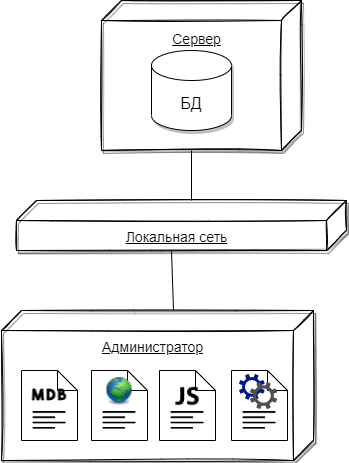

The diagram above was exported from draw.io. Its source (the exported page's mxGraphModel, read from the mxfile embedded in the PNG):
<mxGraphModel dx="1374" dy="789" grid="1" gridSize="10" guides="1" tooltips="1" connect="1" arrows="1" fold="1" page="1" pageScale="1" pageWidth="827" pageHeight="1169" math="0" shadow="0">
  <root>
    <mxCell id="0" />
    <mxCell id="1" parent="0" />
    <mxCell id="_FNPVRtiwVkB_pbmu6Aw-2" value="&lt;font style=&quot;font-size: 14px&quot;&gt;&lt;br&gt;Сервер&lt;/font&gt;" style="verticalAlign=top;align=center;spacingTop=8;spacingLeft=2;spacingRight=12;shape=cube;size=20;direction=south;fontStyle=4;html=1;shadow=1;sketch=1;" vertex="1" parent="1">
      <mxGeometry x="300" y="200" width="200" height="150" as="geometry" />
    </mxCell>
    <mxCell id="_FNPVRtiwVkB_pbmu6Aw-3" value="БД" style="shape=cylinder3;whiteSpace=wrap;html=1;boundedLbl=1;backgroundOutline=1;size=15;shadow=1;sketch=0;fontSize=16;gradientColor=none;align=center;" vertex="1" parent="1">
      <mxGeometry x="350" y="250" width="80" height="80" as="geometry" />
    </mxCell>
    <mxCell id="_FNPVRtiwVkB_pbmu6Aw-4" value="&lt;br&gt;&lt;font style=&quot;font-size: 14px&quot;&gt;Локальная сеть&lt;/font&gt;" style="verticalAlign=top;align=center;spacingTop=8;spacingLeft=2;spacingRight=12;shape=cube;size=20;direction=south;fontStyle=4;html=1;shadow=1;sketch=1;" vertex="1" parent="1">
      <mxGeometry x="215" y="400" width="330" height="50" as="geometry" />
    </mxCell>
    <mxCell id="_FNPVRtiwVkB_pbmu6Aw-5" value="&lt;br&gt;&lt;font style=&quot;font-size: 14px&quot;&gt;Администратор&lt;/font&gt;" style="verticalAlign=top;align=center;spacingTop=8;spacingLeft=2;spacingRight=12;shape=cube;size=20;direction=south;fontStyle=4;html=1;shadow=1;sketch=1;" vertex="1" parent="1">
      <mxGeometry x="200" y="510" width="312" height="150" as="geometry" />
    </mxCell>
    <mxCell id="_FNPVRtiwVkB_pbmu6Aw-6" value="" style="endArrow=none;html=1;rounded=0;fontSize=14;exitX=0;exitY=0;exitDx=150;exitDy=110;exitPerimeter=0;entryX=0;entryY=0;entryDx=0;entryDy=155;entryPerimeter=0;" edge="1" parent="1" source="_FNPVRtiwVkB_pbmu6Aw-2" target="_FNPVRtiwVkB_pbmu6Aw-4">
      <mxGeometry width="50" height="50" relative="1" as="geometry">
        <mxPoint x="420" y="340" as="sourcePoint" />
        <mxPoint x="470" y="290" as="targetPoint" />
      </mxGeometry>
    </mxCell>
    <mxCell id="_FNPVRtiwVkB_pbmu6Aw-7" value="" style="endArrow=none;html=1;rounded=0;fontSize=14;exitX=0;exitY=0;exitDx=50;exitDy=175;exitPerimeter=0;entryX=0;entryY=0;entryDx=0;entryDy=140;entryPerimeter=0;" edge="1" parent="1" source="_FNPVRtiwVkB_pbmu6Aw-4" target="_FNPVRtiwVkB_pbmu6Aw-5">
      <mxGeometry width="50" height="50" relative="1" as="geometry">
        <mxPoint x="400" y="360" as="sourcePoint" />
        <mxPoint x="400" y="410" as="targetPoint" />
      </mxGeometry>
    </mxCell>
    <mxCell id="_FNPVRtiwVkB_pbmu6Aw-8" value="" style="group" vertex="1" connectable="0" parent="1">
      <mxGeometry x="220" y="570" width="56" height="70" as="geometry" />
    </mxCell>
    <mxCell id="_FNPVRtiwVkB_pbmu6Aw-9" value="" style="shape=note;size=20;whiteSpace=wrap;html=1;" vertex="1" parent="_FNPVRtiwVkB_pbmu6Aw-8">
      <mxGeometry width="56" height="70" as="geometry" />
    </mxCell>
    <mxCell id="_FNPVRtiwVkB_pbmu6Aw-10" value="" style="shape=image;html=1;verticalAlign=top;verticalLabelPosition=bottom;labelBackgroundColor=#ffffff;imageAspect=0;aspect=fixed;image=https://cdn0.iconfinder.com/data/icons/tools-165/24/text-align-left-128.png" vertex="1" parent="_FNPVRtiwVkB_pbmu6Aw-8">
      <mxGeometry x="7" y="28" width="42" height="42" as="geometry" />
    </mxCell>
    <mxCell id="_FNPVRtiwVkB_pbmu6Aw-11" value="" style="shape=image;html=1;verticalAlign=top;verticalLabelPosition=bottom;labelBackgroundColor=#ffffff;imageAspect=0;aspect=fixed;image=https://cdn0.iconfinder.com/data/icons/font-awesome-brands-vol-2/576/mdb-128.png" vertex="1" parent="_FNPVRtiwVkB_pbmu6Aw-8">
      <mxGeometry x="10.5" y="7" width="35" height="35" as="geometry" />
    </mxCell>
    <mxCell id="_FNPVRtiwVkB_pbmu6Aw-12" value="" style="group" vertex="1" connectable="0" parent="1">
      <mxGeometry x="290" y="570" width="56" height="70" as="geometry" />
    </mxCell>
    <mxCell id="_FNPVRtiwVkB_pbmu6Aw-13" value="" style="shape=note;size=20;whiteSpace=wrap;html=1;" vertex="1" parent="_FNPVRtiwVkB_pbmu6Aw-12">
      <mxGeometry width="56" height="70" as="geometry" />
    </mxCell>
    <mxCell id="_FNPVRtiwVkB_pbmu6Aw-14" value="" style="shape=image;html=1;verticalAlign=top;verticalLabelPosition=bottom;labelBackgroundColor=#ffffff;imageAspect=0;aspect=fixed;image=https://cdn0.iconfinder.com/data/icons/tools-165/24/text-align-left-128.png" vertex="1" parent="_FNPVRtiwVkB_pbmu6Aw-12">
      <mxGeometry x="7" y="28" width="42" height="42" as="geometry" />
    </mxCell>
    <mxCell id="_FNPVRtiwVkB_pbmu6Aw-15" value="" style="image;html=1;image=img/lib/clip_art/general/Earth_globe_128x128.png" vertex="1" parent="_FNPVRtiwVkB_pbmu6Aw-12">
      <mxGeometry x="14" y="7" width="28" height="28" as="geometry" />
    </mxCell>
    <mxCell id="_FNPVRtiwVkB_pbmu6Aw-16" value="" style="group" vertex="1" connectable="0" parent="1">
      <mxGeometry x="358" y="570" width="56" height="70" as="geometry" />
    </mxCell>
    <mxCell id="_FNPVRtiwVkB_pbmu6Aw-17" value="" style="shape=note;size=20;whiteSpace=wrap;html=1;" vertex="1" parent="_FNPVRtiwVkB_pbmu6Aw-16">
      <mxGeometry width="56" height="70" as="geometry" />
    </mxCell>
    <mxCell id="_FNPVRtiwVkB_pbmu6Aw-18" value="" style="shape=image;html=1;verticalAlign=top;verticalLabelPosition=bottom;labelBackgroundColor=#ffffff;imageAspect=0;aspect=fixed;image=https://cdn0.iconfinder.com/data/icons/tools-165/24/text-align-left-128.png" vertex="1" parent="_FNPVRtiwVkB_pbmu6Aw-16">
      <mxGeometry x="7" y="28" width="42" height="42" as="geometry" />
    </mxCell>
    <mxCell id="_FNPVRtiwVkB_pbmu6Aw-19" value="" style="shape=image;html=1;verticalAlign=top;verticalLabelPosition=bottom;labelBackgroundColor=#ffffff;imageAspect=0;aspect=fixed;image=https://cdn4.iconfinder.com/data/icons/scripting-and-programming-languages/512/js-128.png" vertex="1" parent="_FNPVRtiwVkB_pbmu6Aw-16">
      <mxGeometry x="16.1" y="14" width="23.800000000000004" height="23.800000000000004" as="geometry" />
    </mxCell>
    <mxCell id="_FNPVRtiwVkB_pbmu6Aw-23" value="" style="group" vertex="1" connectable="0" parent="1">
      <mxGeometry x="430" y="570" width="56" height="70" as="geometry" />
    </mxCell>
    <mxCell id="_FNPVRtiwVkB_pbmu6Aw-24" value="" style="shape=note;size=20;whiteSpace=wrap;html=1;" vertex="1" parent="_FNPVRtiwVkB_pbmu6Aw-23">
      <mxGeometry width="56" height="70" as="geometry" />
    </mxCell>
    <mxCell id="_FNPVRtiwVkB_pbmu6Aw-25" value="" style="shape=image;html=1;verticalAlign=top;verticalLabelPosition=bottom;labelBackgroundColor=#ffffff;imageAspect=0;aspect=fixed;image=https://cdn0.iconfinder.com/data/icons/tools-165/24/text-align-left-128.png" vertex="1" parent="_FNPVRtiwVkB_pbmu6Aw-23">
      <mxGeometry x="7" y="28" width="42" height="42" as="geometry" />
    </mxCell>
    <mxCell id="_FNPVRtiwVkB_pbmu6Aw-26" value="" style="group" vertex="1" connectable="0" parent="_FNPVRtiwVkB_pbmu6Aw-23">
      <mxGeometry x="7.504" y="3.5" width="38.184999999999995" height="35" as="geometry" />
    </mxCell>
    <mxCell id="_FNPVRtiwVkB_pbmu6Aw-27" value="" style="sketch=0;aspect=fixed;pointerEvents=1;shadow=0;dashed=0;html=1;strokeColor=none;labelPosition=center;verticalLabelPosition=bottom;verticalAlign=top;align=center;fillColor=#00188D;shape=mxgraph.mscae.enterprise.settings" vertex="1" parent="_FNPVRtiwVkB_pbmu6Aw-26">
      <mxGeometry width="25.698132602364225" height="25.698132602364225" as="geometry" />
    </mxCell>
    <mxCell id="_FNPVRtiwVkB_pbmu6Aw-28" value="" style="sketch=0;pointerEvents=1;shadow=0;dashed=0;html=1;strokeColor=none;labelPosition=center;verticalLabelPosition=bottom;verticalAlign=top;align=center;fillColor=#505050;shape=mxgraph.mscae.enterprise.settings" vertex="1" parent="_FNPVRtiwVkB_pbmu6Aw-26">
      <mxGeometry x="10.909999999999998" y="8.076923076923077" width="27.274999999999995" height="26.92307692307692" as="geometry" />
    </mxCell>
  </root>
</mxGraphModel>